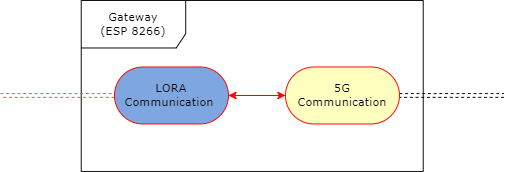

The diagram above was exported from draw.io. Its source (the exported page's mxGraphModel, read from the mxfile embedded in the PNG):
<mxGraphModel dx="1036" dy="606" grid="0" gridSize="10" guides="1" tooltips="1" connect="1" arrows="1" fold="1" page="1" pageScale="1" pageWidth="850" pageHeight="1100" background="#ffffff" math="0" shadow="0">
  <root>
    <mxCell id="0" />
    <mxCell id="1" parent="0" />
    <mxCell id="sNb5ecHAQjliYyOf98SI-1" style="edgeStyle=orthogonalEdgeStyle;rounded=0;orthogonalLoop=1;jettySize=auto;html=1;entryX=1;entryY=0.5;entryDx=0;entryDy=0;strokeColor=#FF0000;" parent="1" source="sNb5ecHAQjliYyOf98SI-2" target="sNb5ecHAQjliYyOf98SI-5" edge="1">
      <mxGeometry relative="1" as="geometry" />
    </mxCell>
    <mxCell id="dmocGcg4s9FEiYGr8cCi-1" style="edgeStyle=orthogonalEdgeStyle;rounded=0;orthogonalLoop=1;jettySize=auto;html=1;shape=link;dashed=1;strokeColor=#000000;" parent="1" source="sNb5ecHAQjliYyOf98SI-2" edge="1">
      <mxGeometry relative="1" as="geometry">
        <mxPoint x="690" y="320" as="targetPoint" />
      </mxGeometry>
    </mxCell>
    <mxCell id="sNb5ecHAQjliYyOf98SI-2" value="5G&lt;br&gt;&amp;nbsp;Communication&amp;nbsp;" style="rounded=1;whiteSpace=wrap;html=1;arcSize=50;fillColor=#ffffc0;strokeColor=#ff0000;shadow=0;comic=0;labelBackgroundColor=none;fontFamily=Verdana;fontSize=12;fontColor=#000000;align=center;" parent="1" vertex="1">
      <mxGeometry x="460" y="290" width="120" height="60" as="geometry" />
    </mxCell>
    <mxCell id="sNb5ecHAQjliYyOf98SI-3" value="Gateway&lt;br&gt;(ESP 8266)" style="shape=umlFrame;whiteSpace=wrap;html=1;rounded=1;shadow=0;comic=0;labelBackgroundColor=none;strokeWidth=1;fontFamily=Verdana;fontSize=12;align=center;width=110;height=50;strokeColor=#000000;" parent="1" vertex="1">
      <mxGeometry x="245" y="220" width="360" height="180" as="geometry" />
    </mxCell>
    <mxCell id="sNb5ecHAQjliYyOf98SI-4" value="" style="edgeStyle=orthogonalEdgeStyle;rounded=0;orthogonalLoop=1;jettySize=auto;html=1;strokeColor=#FF0000;" parent="1" source="sNb5ecHAQjliYyOf98SI-5" target="sNb5ecHAQjliYyOf98SI-2" edge="1">
      <mxGeometry relative="1" as="geometry" />
    </mxCell>
    <mxCell id="dmocGcg4s9FEiYGr8cCi-2" style="edgeStyle=orthogonalEdgeStyle;shape=link;rounded=0;orthogonalLoop=1;jettySize=auto;html=1;dashed=1;strokeColor=#BD7000;" parent="1" source="sNb5ecHAQjliYyOf98SI-5" edge="1">
      <mxGeometry relative="1" as="geometry">
        <mxPoint x="160" y="320" as="targetPoint" />
      </mxGeometry>
    </mxCell>
    <mxCell id="sNb5ecHAQjliYyOf98SI-5" value="LORA Communication&amp;nbsp;" style="rounded=1;whiteSpace=wrap;html=1;arcSize=50;fillColor=#7EA6E0;strokeColor=#ff0000;shadow=0;comic=0;labelBackgroundColor=none;fontFamily=Verdana;fontSize=12;fontColor=#000000;align=center;" parent="1" vertex="1">
      <mxGeometry x="280" y="290" width="120" height="60" as="geometry" />
    </mxCell>
  </root>
</mxGraphModel>